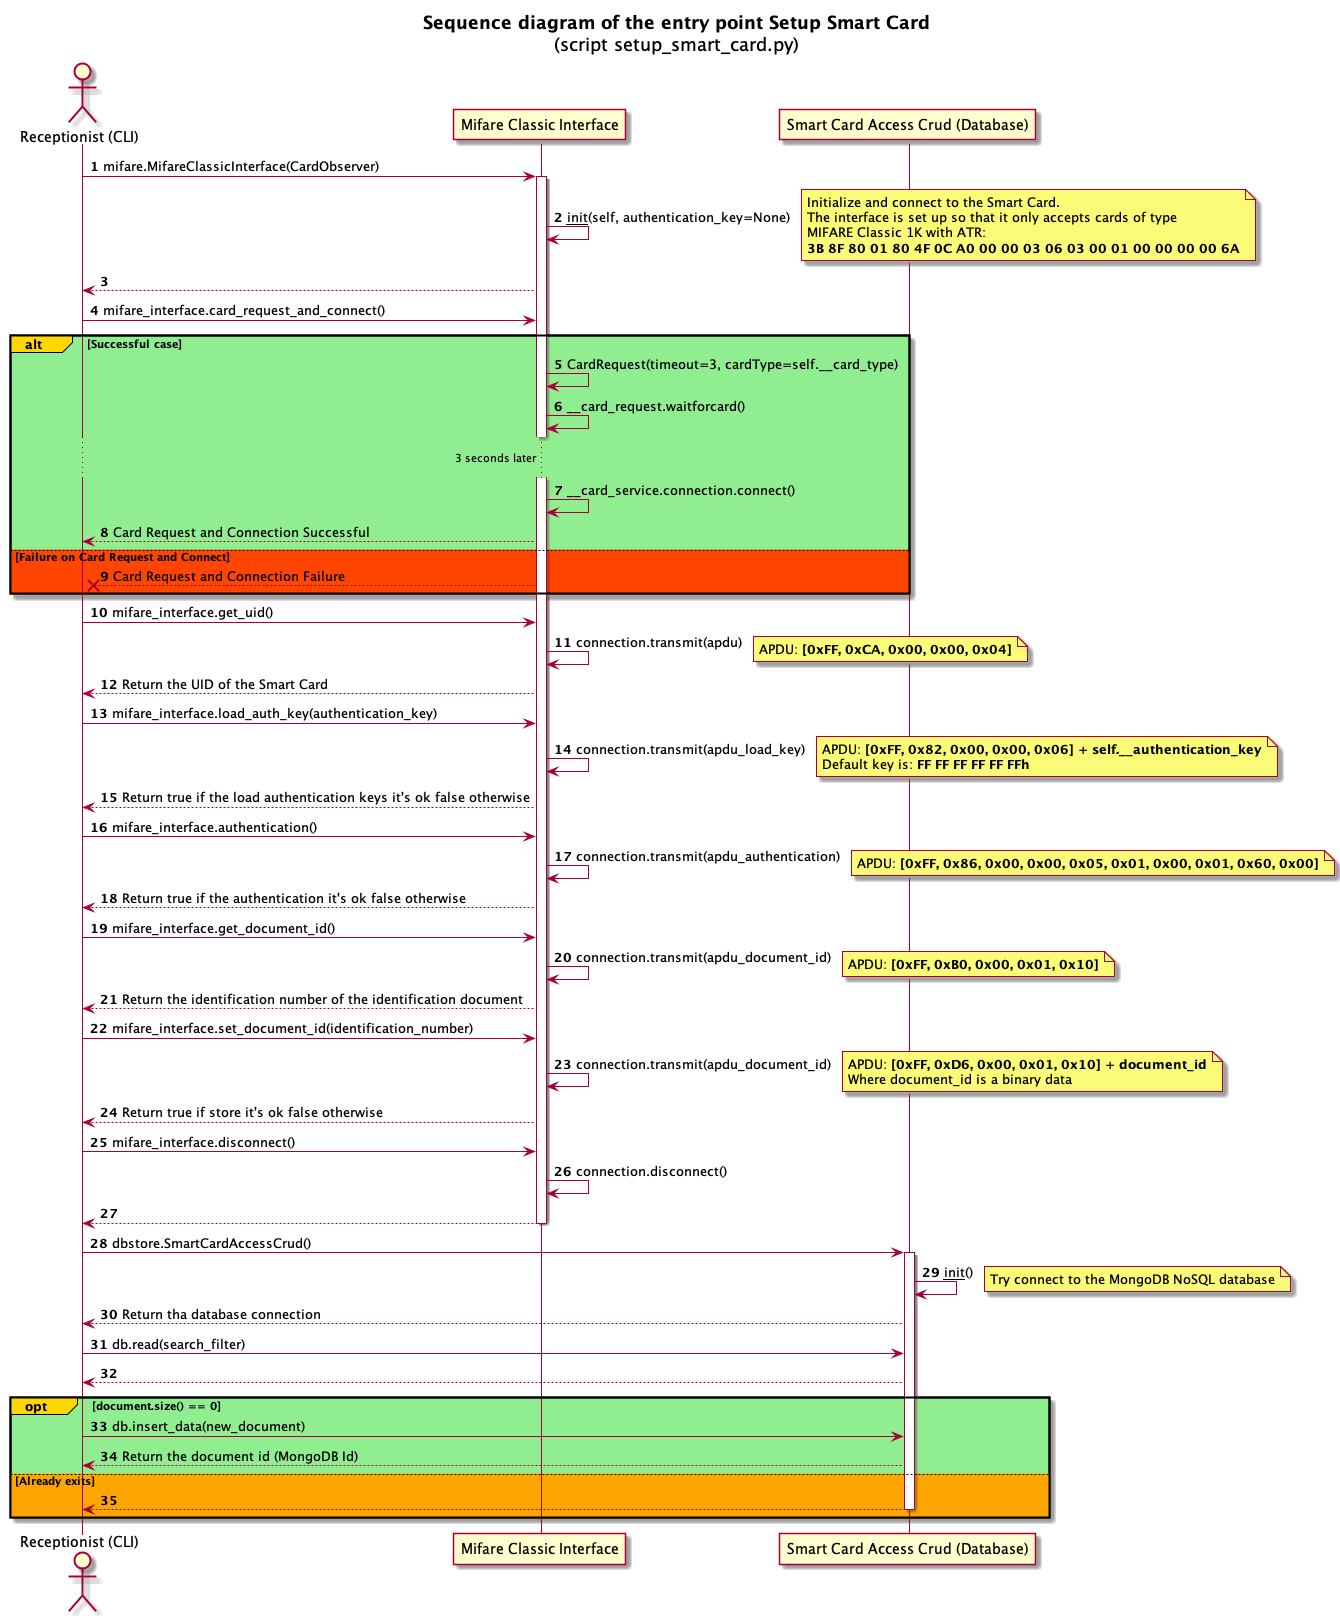

The diagram above was rendered by PlantUML. Its source (embedded in the PNG):
@startuml
'https://plantuml.com/sequence-diagram

title
**Sequence diagram of the entry point Setup Smart Card**
(script setup_smart_card.py)
end title

autonumber
actor       "Receptionist (CLI)" as r
participant "Mifare Classic Interface" as mci
participant "Smart Card Access Crud (Database)" as crud


r -> mci: mifare.MifareClassicInterface(CardObserver)
activate mci

mci -> mci: __init__(self, authentication_key=None)
note right
Initialize and connect to the Smart Card.
The interface is set up so that it only accepts cards of type
MIFARE Classic 1K with ATR:
**3B 8F 80 01 80 4F 0C A0 00 00 03 06 03 00 01 00 00 00 00 6A**
end note
mci --> r

r -> mci: mifare_interface.card_request_and_connect()
alt#Gold #LightGreen Successful case
    mci -> mci:  CardRequest(timeout=3, cardType=self.__card_type)
    mci -> mci:  __card_request.waitforcard()
    ...3 seconds later...
    mci -> mci:  __card_service.connection.connect()
    mci --> r: Card Request and Connection Successful
else #OrangeRed Failure on Card Request and Connect
    mci --x r: Card Request and Connection Failure
end

r -> mci: mifare_interface.get_uid()
mci -> mci: connection.transmit(apdu)
note right
APDU: **[0xFF, 0xCA, 0x00, 0x00, 0x04]**
end note
mci --> r: Return the UID of the Smart Card

r -> mci: mifare_interface.load_auth_key(authentication_key)
mci -> mci: connection.transmit(apdu_load_key)
note right
APDU: **[0xFF, 0x82, 0x00, 0x00, 0x06] + self.__authentication_key**
Default key is: **FF FF FF FF FF FFh**
end note
mci --> r: Return true if the load authentication keys it's ok false otherwise

r -> mci: mifare_interface.authentication()
mci -> mci: connection.transmit(apdu_authentication)
note right
APDU: **[0xFF, 0x86, 0x00, 0x00, 0x05, 0x01, 0x00, 0x01, 0x60, 0x00]**
end note
mci --> r: Return true if the authentication it's ok false otherwise

r -> mci: mifare_interface.get_document_id()
mci -> mci: connection.transmit(apdu_document_id)
note right
APDU: **[0xFF, 0xB0, 0x00, 0x01, 0x10]**
end note
mci --> r: Return the identification number of the identification document

r -> mci: mifare_interface.set_document_id(identification_number)
mci -> mci: connection.transmit(apdu_document_id)
note right
APDU: **[0xFF, 0xD6, 0x00, 0x01, 0x10] + document_id**
Where document_id is a binary data
end note
mci --> r: Return true if store it's ok false otherwise

r -> mci: mifare_interface.disconnect()
mci -> mci: connection.disconnect()
mci --> r
deactivate mci

r -> crud: dbstore.SmartCardAccessCrud()
activate crud
crud -> crud: __init__()
note right
Try connect to the MongoDB NoSQL database
end note
crud --> r: Return tha database connection

r -> crud: db.read(search_filter)
crud --> r

opt#Gold #LightGreen document.size() == 0
    r -> crud: db.insert_data(new_document)
    crud --> r: Return the document id (MongoDB Id)
else #Orange Already exits
    crud --> r
    deactivate crud
end

@enduml